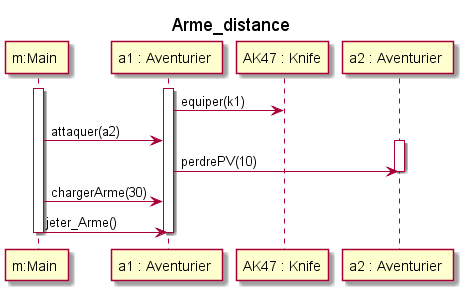

The diagram above was rendered by PlantUML. Its source (embedded in the PNG):
@startuml
title Arme_distance
participant "m:Main " as main
    participant "a1 : Aventurier " as a1
    participant "AK47 : Knife" as ar1
participant "a2 : Aventurier " as a2



activate main
activate a1
    a1 -> ar1 : equiper(k1)
    main -> a1 : attaquer(a2)
    activate a2
        a1 -> a2 : perdrePV(10)
    deactivate a2
    main -> a1 : chargerArme(30)
    main -> a1 : jeter_Arme()

deactivate a1
deactivate main
@enduml